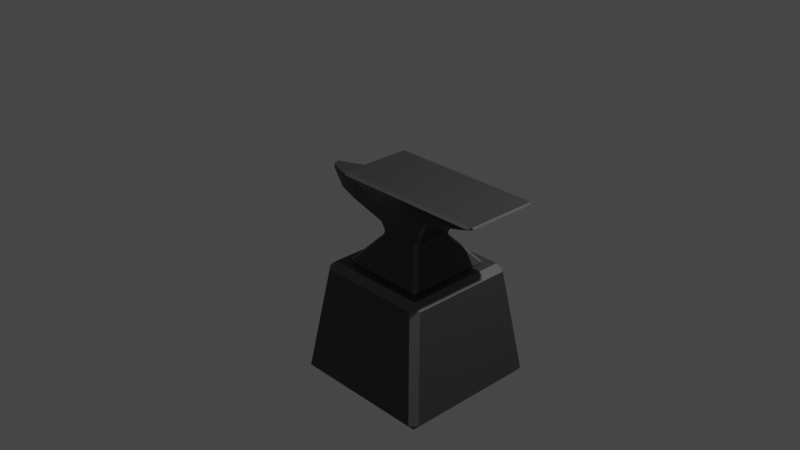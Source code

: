 # Source: anvil.blend  (saved by Blender 2.90.8; exported with 4.5.12 LTS)
import bpy
from mathutils import Matrix  # noqa: F401  (used for matrix-valued properties, if any)

bpy.ops.wm.read_factory_settings(use_empty=True)
scene = bpy.context.scene
scene.name = 'Scene'

# ---- collections
col_collection = bpy.data.collections.new('Collection'); scene.collection.children.link(col_collection)

# ---- materials (node trees are filled in below, after node groups)
mat_anvil = bpy.data.materials.new('Anvil')
mat_anvil.alpha_threshold = 0.0
mat_anvil.use_transparent_shadow = False
mat_anvil.line_color = (0.0, 0.0, 0.0, 1.0)
mat_anvil_screen = bpy.data.materials.new('Anvil_Screen')
mat_anvil_screen.use_transparent_shadow = False

# ---- material node trees
mat_anvil.use_nodes = True; mat_anvil.node_tree.nodes.clear()
_N = mat_anvil.node_tree.nodes; _L = mat_anvil.node_tree.links
n0 = _N.new('ShaderNodeOutputMaterial'); n0.name = 'Material Output'; n0.location = (300, 300)
n1 = _N.new('ShaderNodeBsdfPrincipled'); n1.name = 'Principled BSDF'; n1.location = (10, 300)
n1.distribution = 'GGX'
n1.subsurface_method = 'BURLEY'
n1.inputs[0].default_value = (0.04817, 0.04817, 0.04817, 1.0)
n1.inputs[2].default_value = 0.4
n1.inputs[3].default_value = 1.45
n1.inputs[27].default_value = (0.0, 0.0, 0.0, 1.0)
n1.inputs[28].default_value = 1.0
_L.new(n1.outputs[0], n0.inputs[0])
n0.is_active_output = True
mat_anvil_screen.use_nodes = True; mat_anvil_screen.node_tree.nodes.clear()
_N = mat_anvil_screen.node_tree.nodes; _L = mat_anvil_screen.node_tree.links
n0 = _N.new('ShaderNodeBsdfPrincipled'); n0.name = 'Principled BSDF'; n0.location = (10, 300)
n0.distribution = 'GGX'
n0.subsurface_method = 'BURLEY'
n0.inputs[0].default_value = (0.1329, 0.1329, 0.1329, 1.0)
n0.inputs[3].default_value = 1.45
n0.inputs[27].default_value = (0.0, 0.0, 0.0, 1.0)
n0.inputs[28].default_value = 1.0
n1 = _N.new('ShaderNodeOutputMaterial'); n1.name = 'Material Output'; n1.location = (300, 300)
_L.new(n0.outputs[0], n1.inputs[0])
n1.is_active_output = True

# ---- world
world_world = bpy.data.worlds.new('World'); scene.world = world_world
world_world.use_nodes = True; world_world.node_tree.nodes.clear()
_N = world_world.node_tree.nodes; _L = world_world.node_tree.links
n0 = _N.new('ShaderNodeOutputWorld'); n0.name = 'World Output'; n0.location = (300, 300)
n1 = _N.new('ShaderNodeBackground'); n1.name = 'Background'; n1.location = (10, 300)
n1.inputs[0].default_value = (0.05088, 0.05088, 0.05088, 1.0)
_L.new(n1.outputs[0], n0.inputs[0])
n0.is_active_output = True
world_world.color = (0.05088, 0.05088, 0.05088)
world_world.use_sun_shadow = False
world_world.sun_shadow_jitter_overblur = 0.0

# ---- cameras
cam_camera = bpy.data.cameras.new('Camera')
cam_camera.clip_end = 100.0
cam_camera.ortho_scale = 7.314

# ---- lights
light_light = bpy.data.lights.new('Light', 'POINT')
light_light.transmission_factor = 0.0
light_light.energy = 1000.0
light_light.shadow_soft_size = 0.1
light_light.shadow_maximum_resolution = 0.006
light_light.use_absolute_resolution = True

# ---- meshes
me_cube_002 = bpy.data.meshes.new('Cube.002')
me_cube_002.from_pydata([(-0.9587, 0.02292, 0.2656), (-0.97, 0.01865, 0.2869), (-0.9567, 0.03931, 0.281), (-0.9515, 0.03977, 0.3227), (-0.9655, 0.01865, 0.3226), (-0.9488, 0.02345, 0.3375), (0.01572, 0.2332, 0.03813), (0.03047, 0.219, 0.03519), (0.01591, 0.2176, 0.02304), (0.01591, 0.2176, 0.4636), (0.03047, 0.219, 0.4515), (0.01572, 0.2332, 0.4485), (-0.9567, -0.03931, 0.281), (-0.97, -0.01865, 0.2869), (-0.9587, -0.02292, 0.2656), (-0.9488, -0.02345, 0.3375), (-0.9655, -0.01865, 0.3226), (-0.9515, -0.03977, 0.3227), (0.01591, -0.2176, 0.02304), (0.03047, -0.219, 0.03519), (0.01572, -0.2332, 0.03813), (0.01591, -0.2176, 0.4636), (0.01572, -0.2332, 0.4485), (0.03047, -0.219, 0.4515), (-0.4564, 0.1884, 0.1245), (-0.4566, 0.1727, 0.1095), (-0.4858, 0.1677, 0.1142), (-0.4856, 0.1837, 0.1291), (-0.4564, 0.1884, 0.3621), (-0.4856, 0.1837, 0.3576), (-0.4858, 0.1677, 0.3725), (-0.4566, 0.1727, 0.3772), (-0.4564, -0.1884, 0.1245), (-0.4856, -0.1837, 0.1291), (-0.4858, -0.1677, 0.1142), (-0.4566, -0.1727, 0.1095), (-0.4564, -0.1884, 0.3621), (-0.4566, -0.1727, 0.3772), (-0.4858, -0.1677, 0.3725), (-0.4856, -0.1837, 0.3576), (-0.7352, 0.1085, 0.153), (-0.7359, 0.1246, 0.1697), (-0.7075, 0.1333, 0.1593), (-0.7073, 0.1174, 0.1443), (-0.7358, -0.1245, 0.3254), (-0.7075, -0.1333, 0.3274), (-0.7073, -0.1174, 0.3424), (-0.7368, -0.1074, 0.3402), (-0.7073, 0.1174, 0.3424), (-0.7075, 0.1333, 0.3274), (-0.7358, 0.1245, 0.3254), (-0.7368, 0.1074, 0.3402), (-0.7075, -0.1333, 0.1593), (-0.7359, -0.1246, 0.1697), (-0.7352, -0.1085, 0.153), (-0.7073, -0.1174, 0.1443), (-0.2174, 0.4682, -0.405), (-0.2289, 0.4434, -0.3811), (-0.1926, 0.4796, -0.3811), (0.002613, 0.2119, -0.09393), (0.007978, 0.2007, -0.04263), (0.04078, 0.2318, -0.03944), (0.03888, 0.2482, -0.09393), (0.719, 0.4682, -0.405), (0.6941, 0.4796, -0.3811), (0.7304, 0.4434, -0.3811), (0.4607, 0.2318, -0.03944), (0.4936, 0.2007, -0.04263), (0.4989, 0.2119, -0.09393), (0.4626, 0.2482, -0.09393), (-0.2174, -0.4682, -0.405), (-0.1926, -0.4796, -0.3811), (-0.2289, -0.4434, -0.3811), (0.04078, -0.2318, -0.03944), (0.007978, -0.2007, -0.04263), (0.002613, -0.2119, -0.09393), (0.03888, -0.2482, -0.09393), (0.719, -0.4682, -0.405), (0.7304, -0.4434, -0.3811), (0.6941, -0.4796, -0.3811), (0.4936, -0.2007, -0.04263), (0.4607, -0.2318, -0.03944), (0.4626, -0.2482, -0.09393), (0.4989, -0.2119, -0.09393), (-0.1144, 0.2686, 0.2529), (-0.07772, 0.2543, 0.1938), (-0.1138, 0.2238, 0.1969), (-0.1496, 0.2339, 0.2459), (0.6242, 0.2686, 0.2529), (0.6585, 0.23, 0.2335), (0.6153, 0.2238, 0.1969), (0.5793, 0.2543, 0.1938), (0.6585, -0.23, 0.2335), (0.6242, -0.2686, 0.2529), (0.5793, -0.2543, 0.1938), (0.6153, -0.2238, 0.1969), (-0.1144, -0.2686, 0.2529), (-0.1496, -0.2339, 0.2459), (-0.1138, -0.2238, 0.1969), (-0.07772, -0.2543, 0.1938), (-0.3414, 0.421, 0.5022), (-0.3736, 0.3825, 0.5005), (-0.3474, 0.3988, 0.5307), (1.327, 0.421, 0.5022), (1.369, 0.3988, 0.5307), (1.378, 0.3877, 0.5092), (1.378, -0.3877, 0.5092), (1.369, -0.3988, 0.5307), (1.327, -0.421, 0.5022), (-0.3414, -0.421, 0.5022), (-0.3474, -0.3988, 0.5307), (-0.3736, -0.3825, 0.5005), (1.236, -0.3592, 0.4517), (1.044, -0.3224, 0.3889), (1.199, -0.2991, 0.4084), (1.29, -0.3262, 0.451), (-0.2334, -0.3224, 0.3889), (-0.3021, -0.3592, 0.4517), (-0.3359, -0.3259, 0.4532), (-0.2813, -0.2933, 0.396), (-0.3021, 0.3592, 0.4517), (-0.2334, 0.3224, 0.3889), (-0.2813, 0.2933, 0.396), (-0.3359, 0.3259, 0.4532), (1.044, 0.3224, 0.3889), (1.236, 0.3592, 0.4517), (1.29, 0.3262, 0.451), (1.199, 0.2991, 0.4084), (0.9063, -0.5852, -0.4683), (0.827, -0.5762, -0.3994), (0.836, -0.6555, -0.4683), (1.009, -0.7581, -1.691), (1.069, -0.7477, -1.622), (0.9985, -0.818, -1.622), (-0.3345, -0.6555, -0.4683), (-0.3254, -0.5762, -0.3994), (-0.4047, -0.5852, -0.4683), (-0.4969, -0.818, -1.622), (-0.5672, -0.7477, -1.622), (-0.5073, -0.7581, -1.691), (0.9063, 0.5852, -0.4683), (0.836, 0.6555, -0.4683), (0.827, 0.5762, -0.3994), (0.9985, 0.818, -1.622), (1.069, 0.7477, -1.622), (1.009, 0.7581, -1.691), (-0.3345, 0.6555, -0.4683), (-0.4047, 0.5852, -0.4683), (-0.3254, 0.5762, -0.3994), (-0.5073, 0.7581, -1.691), (-0.5672, 0.7477, -1.622), (-0.4969, 0.818, -1.622)], [], [(21, 9, 31, 37), (8, 18, 35, 25), (20, 22, 36, 32), (40, 54, 14, 0), (47, 51, 5, 15), (7, 10, 23, 19), (53, 44, 17, 12), (24, 28, 11, 6), (26, 34, 55, 43), (38, 30, 48, 46), (13, 16, 4, 1), (33, 39, 45, 52), (42, 49, 29, 27), (0, 1, 2), (3, 4, 5), (6, 7, 8), (9, 10, 11), (12, 13, 14), (15, 16, 17), (18, 19, 20), (21, 22, 23), (24, 25, 26, 27), (28, 29, 30, 31), (32, 33, 34, 35), (36, 37, 38, 39), (40, 41, 42, 43), (44, 45, 46, 47), (48, 49, 50, 51), (52, 53, 54, 55), (40, 0, 2, 41), (1, 4, 3, 2), (31, 9, 11, 28), (10, 7, 6, 11), (18, 8, 7, 19), (9, 21, 23, 10), (22, 20, 19, 23), (35, 18, 20, 32), (47, 15, 17, 44), (16, 13, 12, 17), (0, 14, 13, 1), (15, 5, 4, 16), (8, 25, 24, 6), (48, 30, 29, 49), (55, 34, 33, 52), (21, 37, 36, 22), (30, 38, 37, 31), (34, 26, 25, 35), (39, 33, 32, 36), (28, 24, 27, 29), (26, 43, 42, 27), (38, 46, 45, 39), (5, 51, 50, 3), (14, 54, 53, 12), (49, 42, 41, 50), (51, 47, 46, 48), (54, 40, 43, 55), (44, 53, 52, 45), (2, 3, 50, 41), (72, 75, 59, 57), (80, 67, 90, 95), (73, 81, 94, 99), (66, 61, 85, 91), (58, 62, 69, 64), (65, 68, 83, 78), (79, 82, 76, 71), (88, 84, 121, 124), (60, 74, 98, 86), (123, 118, 111, 101), (107, 104, 102, 110), (115, 126, 105, 106), (117, 112, 108, 109), (96, 93, 113, 116), (92, 89, 127, 114), (87, 97, 119, 122), (125, 120, 100, 103), (56, 57, 58), (59, 60, 61, 62), (63, 64, 65), (66, 67, 68, 69), (70, 71, 72), (73, 74, 75, 76), (77, 78, 79), (80, 81, 82, 83), (84, 85, 86, 87), (88, 89, 90, 91), (92, 93, 94, 95), (96, 97, 98, 99), (100, 101, 102), (103, 104, 105), (106, 107, 108), (109, 110, 111), (112, 113, 114, 115), (116, 117, 118, 119), (120, 121, 122, 123), (124, 125, 126, 127), (63, 56, 58, 64), (57, 59, 62, 58), (61, 66, 69, 62), (68, 65, 64, 69), (77, 63, 65, 78), (67, 80, 83, 68), (82, 79, 78, 83), (70, 77, 79, 71), (81, 73, 76, 82), (75, 72, 71, 76), (56, 70, 72, 57), (74, 60, 59, 75), (84, 88, 91, 85), (89, 92, 95, 90), (93, 96, 99, 94), (97, 87, 86, 98), (73, 99, 98, 74), (85, 61, 60, 86), (66, 91, 90, 67), (94, 81, 80, 95), (102, 104, 103, 100), (104, 107, 106, 105), (107, 110, 109, 108), (110, 102, 101, 111), (115, 106, 108, 112), (119, 97, 96, 116), (123, 101, 100, 120), (127, 89, 88, 124), (92, 114, 113, 93), (111, 118, 117, 109), (87, 122, 121, 84), (105, 126, 125, 103), (126, 115, 114, 127), (118, 123, 122, 119), (120, 125, 124, 121), (112, 117, 116, 113), (63, 77, 70, 56), (145, 131, 139, 149), (151, 146, 141, 143), (138, 136, 147, 150), (129, 142, 148, 135), (133, 130, 134, 137), (128, 129, 130), (131, 132, 133), (134, 135, 136), (137, 138, 139), (140, 141, 142), (143, 144, 145), (146, 147, 148), (149, 150, 151), (145, 149, 151, 143), (131, 145, 144, 132), (130, 133, 132, 128), (150, 147, 146, 151), (136, 138, 137, 134), (140, 144, 143, 141), (135, 148, 147, 136), (129, 135, 134, 130), (149, 139, 138, 150), (148, 142, 141, 146), (142, 129, 128, 140), (139, 131, 133, 137), (144, 140, 128, 132)])
me_cube_002.polygons.foreach_set('material_index', [0, 0, 0, 0, 0, 0, 0, 0, 0, 0, 0, 0, 0, 1, 1, 0, 0, 1, 1, 0, 0, 1, 1, 1, 1, 1, 1, 1, 1, 1, 1, 1, 0, 0, 0, 0, 1, 1, 1, 1, 1, 1, 1, 1, 1, 0, 0, 0, 0, 1, 1, 1, 1, 0, 0, 0, 0, 0, 0, 0, 0, 0, 0, 0, 0, 0, 0, 0, 0, 0, 0, 0, 0, 0, 0, 1, 1, 1, 1, 1, 1, 1, 1, 1, 1, 1, 1, 1, 1, 1, 1, 1, 1, 1, 1, 1, 1, 0, 1, 1, 0, 1, 1, 0, 1, 1, 0, 0, 0, 0, 0, 1, 1, 1, 1, 1, 1, 1, 1, 1, 1, 1, 1, 1, 1, 1, 1, 0, 0, 0, 0, 0, 0, 0, 0, 0, 0, 1, 1, 1, 1, 1, 1, 1, 1, 1, 1, 1, 1, 1, 1, 1, 1, 1, 1, 1, 1, 0])
_uv = me_cube_002.uv_layers.new(name='UVMap')
_uv.uv.foreach_set('vector', [0.6336, 0.5036, 0.8664, 0.5036, 0.865, 0.6214, 0.635, 0.6214, 0.1336, 0.5036, 0.3664, 0.5036, 0.365, 0.6214, 0.135, 0.6214, 0.384, 0.5037, 0.616, 0.5037, 0.6119, 0.6213, 0.3881, 0.6213, 0.1426, 0.6908, 0.3574, 0.6908, 0.3277, 0.7467, 0.1723, 0.7467, 0.643, 0.6913, 0.857, 0.6913, 0.8286, 0.7462, 0.6714, 0.7462, 0.3833, 0.2583, 0.6167, 0.2583, 0.6167, 0.4917, 0.3833, 0.4917, 0.3976, 0.691, 0.6032, 0.6911, 0.576, 0.7465, 0.4247, 0.7466, 0.3881, 0.1287, 0.6119, 0.1287, 0.616, 0.2463, 0.384, 0.2463, 0.1363, 0.6287, 0.3637, 0.6287, 0.361, 0.6838, 0.139, 0.6838, 0.6363, 0.6287, 0.8637, 0.6287, 0.861, 0.6838, 0.639, 0.6838, 0.4314, 0.8069, 0.5686, 0.8069, 0.5686, 0.9431, 0.4314, 0.9431, 0.3899, 0.6286, 0.6101, 0.6286, 0.6069, 0.6839, 0.3931, 0.6839, 0.3931, 0.06611, 0.6069, 0.06611, 0.6101, 0.1214, 0.3899, 0.1214, 0.1723, 0.7467, 0.1819, 0.75, 0.125, 0.7477, 0.576, 0.003526, 0.5686, 0.0, 0.625, 0.00248, 0.1249, 0.5043, 0.1333, 0.5, 0.1341, 0.5, 0.6252, 0.246, 0.6167, 0.25, 0.625, 0.2457, 0.3794, 0.7478, 0.3181, 0.75, 0.3337, 0.75, 0.6257, 0.7475, 0.5686, 0.75, 0.625, 0.7469, 0.3664, 0.5036, 0.3667, 0.5, 0.375, 0.5043, 0.6235, 0.4909, 0.615, 0.5, 0.6167, 0.5, 0.1248, 0.622, 0.125, 0.6217, 0.1379, 0.625, 0.1272, 0.625, 0.6119, 0.1287, 0.6089, 0.125, 0.6231, 0.125, 0.625, 0.1283, 0.3881, 0.6213, 0.3899, 0.6286, 0.3637, 0.6287, 0.365, 0.6214, 0.6119, 0.6213, 0.635, 0.6214, 0.6363, 0.6287, 0.6101, 0.6286, 0.1451, 0.691, 0.1301, 0.6875, 0.125, 0.6844, 0.1371, 0.6875, 0.6032, 0.6911, 0.6069, 0.6839, 0.639, 0.6838, 0.643, 0.6913, 0.6255, 0.06538, 0.625, 0.06563, 0.6057, 0.0625, 0.6248, 0.0625, 0.3931, 0.6839, 0.3976, 0.691, 0.3574, 0.6908, 0.361, 0.6838, 0.1426, 0.6908, 0.1723, 0.7467, 0.125, 0.7477, 0.125, 0.6925, 0.4314, 0.0, 0.5686, 0.0, 0.576, 0.003526, 0.4247, 0.003427, 0.625, 0.1283, 0.625, 0.246, 0.616, 0.2463, 0.6119, 0.1287, 0.6167, 0.2583, 0.3833, 0.2583, 0.384, 0.2463, 0.616, 0.2463, 0.3664, 0.5036, 0.1336, 0.5036, 0.1333, 0.5, 0.3667, 0.5, 0.625, 0.2591, 0.625, 0.4909, 0.6167, 0.4917, 0.6167, 0.2583, 0.616, 0.5037, 0.384, 0.5037, 0.3833, 0.4917, 0.6167, 0.4917, 0.365, 0.6214, 0.3664, 0.5036, 0.384, 0.5037, 0.3881, 0.6213, 0.643, 0.6913, 0.6714, 0.7462, 0.576, 0.7465, 0.6032, 0.6911, 0.5686, 0.8069, 0.4314, 0.8069, 0.4247, 0.7466, 0.576, 0.7465, 0.1723, 0.7467, 0.3277, 0.7467, 0.3181, 0.75, 0.1819, 0.75, 0.625, 0.7894, 0.625, 0.9606, 0.5686, 0.9431, 0.5686, 0.8069, 0.1336, 0.5036, 0.135, 0.6214, 0.125, 0.622, 0.125, 0.5043, 0.625, 0.06539, 0.625, 0.1206, 0.6101, 0.1214, 0.6069, 0.06611, 0.361, 0.6838, 0.3637, 0.6287, 0.3899, 0.6286, 0.3931, 0.6839, 0.6336, 0.5036, 0.635, 0.6214, 0.6119, 0.6213, 0.616, 0.5037, 0.8637, 0.6287, 0.6363, 0.6287, 0.635, 0.6214, 0.865, 0.6214, 0.3637, 0.6287, 0.1363, 0.6287, 0.135, 0.6214, 0.365, 0.6214, 0.6101, 0.6286, 0.3899, 0.6286, 0.3881, 0.6213, 0.6119, 0.6213, 0.6119, 0.1287, 0.3881, 0.1287, 0.3899, 0.1214, 0.6101, 0.1214, 0.1363, 0.6287, 0.139, 0.6838, 0.125, 0.6844, 0.125, 0.6291, 0.6363, 0.6287, 0.639, 0.6838, 0.6069, 0.6839, 0.6101, 0.6286, 0.625, 0.00248, 0.625, 0.05732, 0.6032, 0.05895, 0.576, 0.003526, 0.3277, 0.7467, 0.3574, 0.6908, 0.3976, 0.691, 0.4247, 0.7466, 0.6069, 0.06611, 0.3931, 0.06611, 0.3976, 0.059, 0.6032, 0.05895, 0.857, 0.6913, 0.643, 0.6913, 0.639, 0.6838, 0.861, 0.6838, 0.3574, 0.6908, 0.1426, 0.6908, 0.139, 0.6838, 0.361, 0.6838, 0.6032, 0.6911, 0.3976, 0.691, 0.3931, 0.6839, 0.6069, 0.6839, 0.4247, 0.003427, 0.576, 0.003526, 0.6032, 0.05895, 0.3976, 0.059, 0.3928, 0.7599, 0.6072, 0.7647, 0.6072, 0.9853, 0.3928, 0.9901, 0.625, 0.4837, 0.625, 0.2663, 0.625, 0.2654, 0.625, 0.4846, 0.625, 0.7346, 0.625, 0.5154, 0.625, 0.5122, 0.625, 0.7378, 0.625, 0.2346, 0.625, 0.01542, 0.625, 0.01222, 0.625, 0.2378, 0.3928, 0.009884, 0.6072, 0.01474, 0.6072, 0.2353, 0.3928, 0.2401, 0.3928, 0.2599, 0.6072, 0.2647, 0.6072, 0.4853, 0.3928, 0.4901, 0.3928, 0.5099, 0.6072, 0.5147, 0.6072, 0.7353, 0.3928, 0.7401, 0.625, 0.2321, 0.625, 0.009373, 0.625, 0.007286, 0.625, 0.2344, 0.625, 0.9837, 0.625, 0.7663, 0.625, 0.7654, 0.625, 0.9846, 0.625, 0.9884, 0.625, 0.7616, 0.625, 0.7612, 0.625, 0.9888, 0.6351, 0.5045, 0.8649, 0.5045, 0.8649, 0.7455, 0.6351, 0.7455, 0.625, 0.4887, 0.625, 0.2613, 0.625, 0.2608, 0.625, 0.4892, 0.625, 0.7449, 0.625, 0.5074, 0.625, 0.5062, 0.625, 0.7453, 0.625, 0.7406, 0.625, 0.5179, 0.625, 0.5156, 0.625, 0.7427, 0.625, 0.4857, 0.625, 0.2643, 0.625, 0.2621, 0.625, 0.4879, 0.625, 0.9858, 0.625, 0.7642, 0.625, 0.7626, 0.625, 0.9874, 0.625, 0.2426, 0.625, 0.005364, 0.625, 0.004673, 0.625, 0.2438, 0.1327, 0.7423, 0.1389, 0.75, 0.125, 0.7361, 0.6204, -0.00454, 0.625, 0.0, 0.625, 0.01031, 0.625, 0.009278, 0.1327, 0.5077, 0.125, 0.5139, 0.1389, 0.5, 0.625, 0.2346, 0.625, 0.2663, 0.6072, 0.2647, 0.6072, 0.2353, 0.3673, 0.7423, 0.375, 0.7361, 0.3611, 0.75, 0.625, 0.7346, 0.625, 0.7663, 0.6072, 0.7647, 0.6072, 0.7353, 0.3673, 0.5077, 0.3611, 0.5, 0.375, 0.5139, 0.625, 0.4837, 0.625, 0.5154, 0.6072, 0.5147, 0.6072, 0.4853, 0.625, 0.006547, 0.625, 0.0, 0.625, 0.0, 0.625, 0.0, 0.625, 0.2321, 0.625, 0.2643, 0.625, 0.2654, 0.625, 0.2378, 0.625, 0.4857, 0.625, 0.5179, 0.625, 0.5122, 0.625, 0.4846, 0.625, 0.7406, 0.625, 0.7642, 0.625, 0.7654, 0.625, 0.7378, 0.625, 0.004673, 0.625, 0.0, 0.625, 0.004491, 0.625, 0.2438, 0.625, 0.2455, 0.625, 0.25, 0.625, 0.4892, 0.625, 0.4899, 0.625, 0.5, 0.625, 0.7492, 0.625, 0.7601, 0.625, 0.75, 0.625, 0.5074, 0.625, 0.5156, 0.625, 0.4879, 0.625, 0.4887, 0.625, 0.7427, 0.625, 0.7449, 0.625, 0.7616, 0.625, 0.7626, 0.625, 0.005364, 0.625, 0.01131, 0.625, 0.0, 0.625, 0.0, 0.625, 0.2344, 0.625, 0.2426, 0.625, 0.2613, 0.625, 0.2621, 0.1327, 0.5077, 0.1327, 0.7423, 0.125, 0.7361, 0.125, 0.5139, 0.4023, 0.0, 0.6166, 0.0, 0.6072, 0.01474, 0.3928, 0.009884, 0.625, 0.01542, 0.625, 0.2346, 0.6072, 0.2353, 0.6072, 0.01474, 0.6072, 0.2647, 0.3928, 0.2599, 0.3928, 0.2401, 0.6072, 0.2353, 0.3673, 0.5077, 0.1327, 0.5077, 0.1389, 0.5, 0.3611, 0.5, 0.625, 0.2663, 0.625, 0.4837, 0.6072, 0.4853, 0.6072, 0.2647, 0.6072, 0.5147, 0.3928, 0.5099, 0.3928, 0.4901, 0.6072, 0.4853, 0.3673, 0.7423, 0.3673, 0.5077, 0.3928, 0.5099, 0.3928, 0.7401, 0.625, 0.5154, 0.625, 0.7346, 0.6072, 0.7353, 0.6072, 0.5147, 0.6072, 0.7647, 0.3928, 0.7599, 0.3928, 0.7401, 0.6072, 0.7353, 0.1327, 0.7423, 0.3673, 0.7423, 0.3611, 0.75, 0.1389, 0.75, 0.625, 0.7663, 0.625, 0.9837, 0.6072, 0.9853, 0.6072, 0.7647, 0.625, 0.009373, 0.625, 0.2321, 0.625, 0.2378, 0.625, 0.01222, 0.625, 0.2643, 0.625, 0.4857, 0.625, 0.4846, 0.625, 0.2654, 0.625, 0.5179, 0.625, 0.7406, 0.625, 0.7378, 0.625, 0.5122, 0.625, 0.7642, 0.625, 0.9858, 0.625, 0.9846, 0.625, 0.7654, 0.625, 0.7346, 0.625, 0.7378, 0.625, 0.7654, 0.625, 0.7663, 0.625, 0.01222, 0.625, 0.01542, 0.625, 0.0, 0.625, 0.0, 0.625, 0.2346, 0.625, 0.2378, 0.625, 0.2654, 0.625, 0.2663, 0.625, 0.5122, 0.625, 0.5154, 0.625, 0.4837, 0.625, 0.4846, 0.625, 0.004491, 0.625, 0.2455, 0.625, 0.2438, 0.625, 0.004673, 0.625, 0.2601, 0.625, 0.4899, 0.625, 0.4892, 0.625, 0.2608, 0.6351, 0.5045, 0.6351, 0.7455, 0.625, 0.7453, 0.625, 0.5062, 0.625, 0.7601, 0.625, 0.9899, 0.625, 0.9888, 0.625, 0.7612, 0.625, 0.4887, 0.625, 0.4892, 0.625, 0.5062, 0.625, 0.5074, 0.625, 0.7626, 0.625, 0.7642, 0.625, 0.7406, 0.625, 0.7427, 0.625, 0.0, 0.625, 0.0, 0.625, 0.004673, 0.625, 0.005364, 0.625, 0.2621, 0.625, 0.2643, 0.625, 0.2321, 0.625, 0.2344, 0.625, 0.4857, 0.625, 0.4879, 0.625, 0.5156, 0.625, 0.5179, 0.625, 0.7612, 0.625, 0.7616, 0.625, 0.7449, 0.625, 0.7453, 0.625, 0.0, 0.625, 0.0, 0.625, 0.007286, 0.625, 0.009373, 0.625, 0.2608, 0.625, 0.2613, 0.625, 0.2426, 0.625, 0.2438, 0.625, 0.2613, 0.625, 0.4887, 0.625, 0.4879, 0.625, 0.2621, 0.625, 0.7616, 0.625, 0.9884, 0.625, 0.9874, 0.625, 0.7626, 0.625, 0.005364, 0.625, 0.2426, 0.625, 0.2344, 0.625, 0.007286, 0.625, 0.5074, 0.625, 0.7449, 0.625, 0.7427, 0.625, 0.5156, 0.1327, 0.5077, 0.3673, 0.5077, 0.3673, 0.7423, 0.1327, 0.7423, 0.1355, 0.5105, 0.3645, 0.5105, 0.3645, 0.7395, 0.1355, 0.7395, 0.3883, 0.01108, 0.6117, 0.01285, 0.6117, 0.2372, 0.3883, 0.2389, 0.3883, 0.7611, 0.6117, 0.7628, 0.6117, 0.9872, 0.3883, 0.9889, 0.6385, 0.5135, 0.8615, 0.5135, 0.8615, 0.7365, 0.6385, 0.7365, 0.3883, 0.5111, 0.6117, 0.5128, 0.6117, 0.7372, 0.3883, 0.7389, 0.6117, 0.4872, 0.625, 0.4865, 0.6135, 0.5, 0.3645, 0.5105, 0.3629, 0.5, 0.375, 0.5121, 0.6135, 0.7498, 0.625, 0.7635, 0.625, 0.7617, 0.3735, 0.7379, 0.3629, 0.75, 0.3645, 0.75, 0.6135, 0.2502, 0.625, 0.2383, 0.625, 0.2365, 0.1265, 0.5121, 0.1371, 0.5, 0.125, 0.5105, 0.6117, 0.01285, 0.6135, 0.0, 0.625, 0.01347, 0.1355, 0.7395, 0.1371, 0.75, 0.125, 0.7379, 0.1355, 0.5105, 0.1355, 0.7395, 0.125, 0.7379, 0.125, 0.5121, 0.3645, 0.5105, 0.1355, 0.5105, 0.1371, 0.5, 0.3629, 0.5, 0.6117, 0.5128, 0.3883, 0.5111, 0.3883, 0.4889, 0.6117, 0.4872, 0.3902, 0.0, 0.6135, 0.0, 0.6117, 0.01285, 0.3883, 0.01108, 0.6117, 0.7628, 0.3883, 0.7611, 0.3883, 0.7389, 0.6117, 0.7372, 0.6117, 0.2628, 0.3883, 0.2611, 0.3883, 0.2389, 0.6117, 0.2372, 0.625, 0.7635, 0.625, 0.9865, 0.6117, 0.9872, 0.6117, 0.7628, 0.6385, 0.5135, 0.6385, 0.7365, 0.6117, 0.7372, 0.6117, 0.5128, 0.1355, 0.7395, 0.3645, 0.7395, 0.3629, 0.75, 0.1371, 0.75, 0.625, 0.01347, 0.625, 0.2365, 0.6117, 0.2372, 0.6117, 0.01285, 0.625, 0.2635, 0.625, 0.4865, 0.6117, 0.4872, 0.6117, 0.2628, 0.3645, 0.7395, 0.3645, 0.5105, 0.3883, 0.5111, 0.3883, 0.7389, 0.3883, 0.2611, 0.6117, 0.2628, 0.6117, 0.4872, 0.3883, 0.4889])
me_cube_002.materials.append(mat_anvil)
me_cube_002.materials.append(mat_anvil_screen)
me_cube_002.use_remesh_fix_poles = True
me_cube_002.use_remesh_preserve_attributes = False
me_cube_002.use_mirror_vertex_groups = False
me_cube_002.update()

# ---- objects
ob_light = bpy.data.objects.new('Light', light_light)
ob_camera = bpy.data.objects.new('Camera', cam_camera)
ob_anvil = bpy.data.objects.new('Anvil', me_cube_002)

# ---- transforms, parenting, visibility, modifiers, constraints
ob_light.location = (4.076, 1.005, 5.904)
ob_light.rotation_euler = (0.6503, 0.05522, 1.866)
ob_light.lock_rotations_4d = False
ob_light.empty_display_type = 'ARROWS'
ob_light.color = (0.0, 0.0, 0.0, 0.0)
ob_light.lineart.crease_threshold = 0.0
ob_camera.location = (7.359, -6.926, 4.958)
ob_camera.rotation_euler = (1.109, 0.0, 0.8149)
ob_camera.lock_rotations_4d = False
ob_camera.empty_display_type = 'ARROWS'
ob_camera.color = (0.0, 0.0, 0.0, 0.0)
ob_camera.display_type = 'WIRE'
ob_camera.lineart.crease_threshold = 0.0
ob_anvil.location = (0.0, 0.0, 0.0)
ob_anvil.lineart.crease_threshold = 0.0

# ---- collection membership
col_collection.objects.link(ob_light)
col_collection.objects.link(ob_camera)
col_collection.objects.link(ob_anvil)

# ---- scene / render settings (as saved in the file)
scene.camera = ob_camera
scene.frame_start = 1; scene.frame_end = 250; scene.frame_set(1)
scene.render.engine = 'BLENDER_EEVEE_NEXT'
scene.cycles.use_denoising = False
scene.cycles.samples = 128
scene.cycles.sampling_pattern = 'TABULATED_SOBOL'
scene.cycles.use_adaptive_sampling = False
scene.cycles.use_light_tree = False
scene.view_settings.view_transform = 'Filmic'
bpy.context.view_layer.update()
